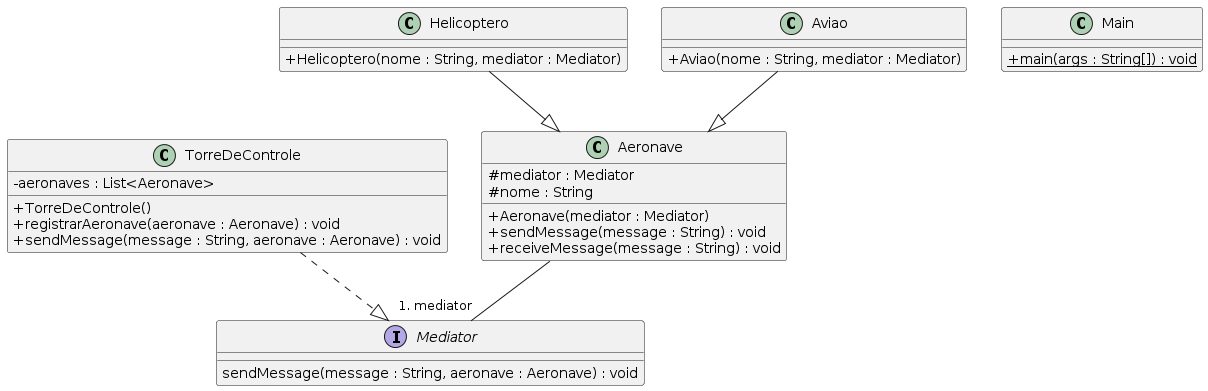

The diagram above was rendered by PlantUML. Its source (embedded in the PNG):
@startuml
skinparam classAttributeIconSize 0
class Aeronave{
# mediator : Mediator
# nome : String
+ Aeronave(mediator : Mediator)
+ sendMessage(message : String) : void
+ receiveMessage(message : String) : void
}
class Helicoptero{
+ Helicoptero(nome : String, mediator : Mediator)
}
Helicoptero --|> Aeronave
class Aviao{
+ Aviao(nome : String, mediator : Mediator)
}
Aviao --|> Aeronave
class Main{
+ {static} main(args : String[]) : void
}
class TorreDeControle{
- aeronaves : List<Aeronave>
+ TorreDeControle()
+ registrarAeronave(aeronave : Aeronave) : void
+ sendMessage(message : String, aeronave : Aeronave) : void
}
TorreDeControle ..|> Mediator
Aeronave--"# mediator" Mediator
interface Mediator{
sendMessage(message : String, aeronave : Aeronave) : void
}
@enduml